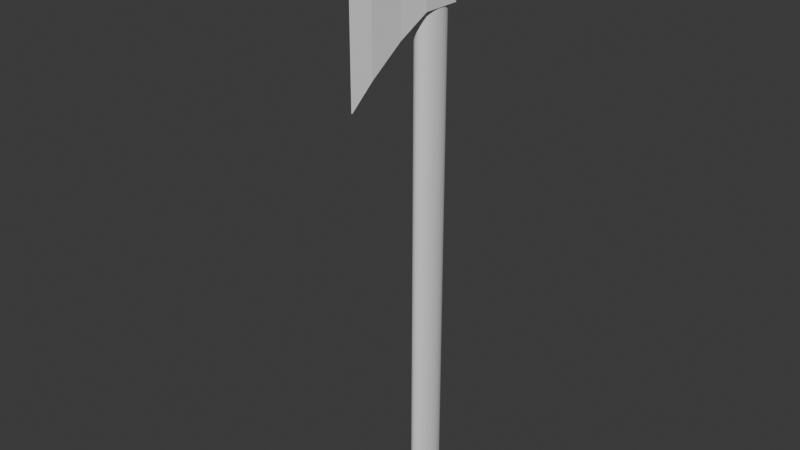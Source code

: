 # Source: Axe.blend  (saved by Blender 4.1.23; exported with 4.5.12 LTS)
import bpy
from mathutils import Matrix  # noqa: F401  (used for matrix-valued properties, if any)

bpy.ops.wm.read_factory_settings(use_empty=True)
scene = bpy.context.scene
scene.name = 'Scene'

# ---- collections
col_collection = bpy.data.collections.new('Collection'); scene.collection.children.link(col_collection)

# ---- world
world_world = bpy.data.worlds.new('World'); scene.world = world_world
world_world.use_nodes = True; world_world.node_tree.nodes.clear()
_N = world_world.node_tree.nodes; _L = world_world.node_tree.links
n0 = _N.new('ShaderNodeOutputWorld'); n0.name = 'World Output'; n0.location = (300, 300)
n1 = _N.new('ShaderNodeBackground'); n1.name = 'Background'; n1.location = (10, 300)
n1.inputs[0].default_value = (0.05088, 0.05088, 0.05088, 1.0)
_L.new(n1.outputs[0], n0.inputs[0])
n0.is_active_output = True
world_world.color = (0.05088, 0.05088, 0.05088)
world_world.use_sun_shadow = False
world_world.sun_shadow_jitter_overblur = 0.0

# ---- meshes
me_cylinder = bpy.data.meshes.new('Cylinder')
me_cylinder.from_pydata([(0.0, -7.37, -0.5), (0.0, 6.901, -0.4985), (0.05392, -7.37, -0.4904), (0.05376, 6.901, -0.4889), (0.1058, -7.37, -0.4619), (0.1055, 6.901, -0.4606), (0.1536, -7.37, -0.4157), (0.1531, 6.901, -0.4145), (0.1954, -7.37, -0.3536), (0.1949, 6.901, -0.3525), (0.2298, -7.37, -0.2778), (0.2291, 6.901, -0.277), (0.2554, -7.37, -0.1913), (0.2546, 6.901, -0.1908), (0.2711, -7.37, -0.09755), (0.2703, 6.901, -0.09725), (0.2764, -7.37, 2.186e-08), (0.2756, 6.901, -1.297e-06), (0.2711, -7.37, 0.09755), (0.2703, 6.901, 0.09725), (0.2554, -7.37, 0.1913), (0.2546, 6.901, 0.1908), (0.2298, -7.37, 0.2778), (0.2291, 6.901, 0.2769), (0.1954, -7.37, 0.3536), (0.1949, 6.901, 0.3525), (0.1536, -7.37, 0.4157), (0.1531, 6.901, 0.4145), (0.1058, -7.37, 0.4619), (0.1055, 6.901, 0.4606), (0.05392, -7.37, 0.4904), (0.05376, 6.901, 0.4889), (0.0, -7.37, 0.5), (0.0, 6.901, 0.4985), (-0.05392, -7.37, 0.4904), (-0.05376, 6.901, 0.4889), (-0.1058, -7.37, 0.4619), (-0.1055, 6.901, 0.4606), (-0.1536, -7.37, 0.4157), (-0.1531, 6.901, 0.4145), (-0.1954, -7.37, 0.3536), (-0.1949, 6.901, 0.3525), (-0.2298, -7.37, 0.2778), (-0.2291, 6.901, 0.2769), (-0.2554, -7.37, 0.1913), (-0.2546, 6.901, 0.1908), (-0.2711, -7.37, 0.09755), (-0.2703, 6.901, 0.09725), (-0.2764, -7.37, 2.186e-08), (-0.2756, 6.901, -1.297e-06), (-0.2711, -7.37, -0.09755), (-0.2703, 6.901, -0.09725), (-0.2554, -7.37, -0.1913), (-0.2546, 6.901, -0.1908), (-0.2298, -7.37, -0.2778), (-0.2291, 6.901, -0.277), (-0.1954, -7.37, -0.3536), (-0.1949, 6.901, -0.3525), (-0.1536, -7.37, -0.4157), (-0.1531, 6.901, -0.4145), (-0.1058, -7.37, -0.4619), (-0.1055, 6.901, -0.4606), (-0.05392, -7.37, -0.4904), (-0.05376, 6.901, -0.4889)], [], [(0, 1, 3, 2), (2, 3, 5, 4), (4, 5, 7, 6), (6, 7, 9, 8), (8, 9, 11, 10), (10, 11, 13, 12), (12, 13, 15, 14), (14, 15, 17, 16), (16, 17, 19, 18), (18, 19, 21, 20), (20, 21, 23, 22), (22, 23, 25, 24), (24, 25, 27, 26), (26, 27, 29, 28), (28, 29, 31, 30), (30, 31, 33, 32), (32, 33, 35, 34), (34, 35, 37, 36), (36, 37, 39, 38), (38, 39, 41, 40), (40, 41, 43, 42), (42, 43, 45, 44), (44, 45, 47, 46), (46, 47, 49, 48), (48, 49, 51, 50), (50, 51, 53, 52), (52, 53, 55, 54), (54, 55, 57, 56), (56, 57, 59, 58), (58, 59, 61, 60), (3, 1, 63, 61, 59, 57, 55, 53, 51, 49, 47, 45, 43, 41, 39, 37, 35, 33, 31, 29, 27, 25, 23, 21, 19, 17, 15, 13, 11, 9, 7, 5), (60, 61, 63, 62), (62, 63, 1, 0), (0, 2, 4, 6, 8, 10, 12, 14, 16, 18, 20, 22, 24, 26, 28, 30, 32, 34, 36, 38, 40, 42, 44, 46, 48, 50, 52, 54, 56, 58, 60, 62)])
_uv = me_cylinder.uv_layers.new(name='UVMap')
_uv.uv.foreach_set('vector', [1.0, 0.5, 1.0, 1.0, 0.9688, 1.0, 0.9688, 0.5, 0.9688, 0.5, 0.9688, 1.0, 0.9375, 1.0, 0.9375, 0.5, 0.9375, 0.5, 0.9375, 1.0, 0.9062, 1.0, 0.9062, 0.5, 0.9062, 0.5, 0.9062, 1.0, 0.875, 1.0, 0.875, 0.5, 0.875, 0.5, 0.875, 1.0, 0.8438, 1.0, 0.8438, 0.5, 0.8438, 0.5, 0.8438, 1.0, 0.8125, 1.0, 0.8125, 0.5, 0.8125, 0.5, 0.8125, 1.0, 0.7812, 1.0, 0.7812, 0.5, 0.7812, 0.5, 0.7812, 1.0, 0.75, 1.0, 0.75, 0.5, 0.75, 0.5, 0.75, 1.0, 0.7188, 1.0, 0.7188, 0.5, 0.7188, 0.5, 0.7188, 1.0, 0.6875, 1.0, 0.6875, 0.5, 0.6875, 0.5, 0.6875, 1.0, 0.6562, 1.0, 0.6562, 0.5, 0.6562, 0.5, 0.6562, 1.0, 0.625, 1.0, 0.625, 0.5, 0.625, 0.5, 0.625, 1.0, 0.5938, 1.0, 0.5938, 0.5, 0.5938, 0.5, 0.5938, 1.0, 0.5625, 1.0, 0.5625, 0.5, 0.5625, 0.5, 0.5625, 1.0, 0.5312, 1.0, 0.5312, 0.5, 0.5312, 0.5, 0.5312, 1.0, 0.5, 1.0, 0.5, 0.5, 0.5, 0.5, 0.5, 1.0, 0.4688, 1.0, 0.4688, 0.5, 0.4688, 0.5, 0.4688, 1.0, 0.4375, 1.0, 0.4375, 0.5, 0.4375, 0.5, 0.4375, 1.0, 0.4062, 1.0, 0.4062, 0.5, 0.4062, 0.5, 0.4062, 1.0, 0.375, 1.0, 0.375, 0.5, 0.375, 0.5, 0.375, 1.0, 0.3438, 1.0, 0.3438, 0.5, 0.3438, 0.5, 0.3438, 1.0, 0.3125, 1.0, 0.3125, 0.5, 0.3125, 0.5, 0.3125, 1.0, 0.2812, 1.0, 0.2812, 0.5, 0.2812, 0.5, 0.2812, 1.0, 0.25, 1.0, 0.25, 0.5, 0.25, 0.5, 0.25, 1.0, 0.2188, 1.0, 0.2188, 0.5, 0.2188, 0.5, 0.2188, 1.0, 0.1875, 1.0, 0.1875, 0.5, 0.1875, 0.5, 0.1875, 1.0, 0.1562, 1.0, 0.1562, 0.5, 0.1562, 0.5, 0.1562, 1.0, 0.125, 1.0, 0.125, 0.5, 0.125, 0.5, 0.125, 1.0, 0.09375, 1.0, 0.09375, 0.5, 0.09375, 0.5, 0.09375, 1.0, 0.0625, 1.0, 0.0625, 0.5, 0.2967, 0.4847, 0.25, 0.4893, 0.2033, 0.4847, 0.1584, 0.4711, 0.1171, 0.449, 0.0808, 0.4192, 0.05105, 0.3829, 0.02893, 0.3416, 0.01532, 0.2967, 0.01072, 0.25, 0.01532, 0.2033, 0.02893, 0.1584, 0.05105, 0.1171, 0.0808, 0.0808, 0.1171, 0.05105, 0.1584, 0.02893, 0.2033, 0.01532, 0.25, 0.01072, 0.2967, 0.01532, 0.3416, 0.02893, 0.3829, 0.05105, 0.4192, 0.0808, 0.449, 0.1171, 0.4711, 0.1584, 0.4847, 0.2033, 0.4893, 0.25, 0.4847, 0.2967, 0.4711, 0.3416, 0.449, 0.3829, 0.4192, 0.4192, 0.3829, 0.449, 0.3416, 0.4711, 0.0625, 0.5, 0.0625, 1.0, 0.03125, 1.0, 0.03125, 0.5, 0.03125, 0.5, 0.03125, 1.0, 4.693e-05, 1.0, 0.0, 0.5, 0.75, 0.49, 0.7968, 0.4854, 0.8418, 0.4717, 0.8833, 0.4496, 0.9197, 0.4197, 0.9496, 0.3833, 0.9717, 0.3418, 0.9854, 0.2968, 0.99, 0.25, 0.9854, 0.2032, 0.9717, 0.1582, 0.9496, 0.1167, 0.9197, 0.08029, 0.8833, 0.05045, 0.8418, 0.02827, 0.7968, 0.01461, 0.75, 0.01, 0.7032, 0.01461, 0.6582, 0.02827, 0.6167, 0.05045, 0.5803, 0.08029, 0.5504, 0.1167, 0.5283, 0.1582, 0.5146, 0.2032, 0.51, 0.25, 0.5146, 0.2968, 0.5283, 0.3418, 0.5504, 0.3833, 0.5803, 0.4197, 0.6167, 0.4496, 0.6582, 0.4717, 0.7032, 0.4854])
me_cylinder.update()
me_cube_002 = bpy.data.meshes.new('Cube.002')
me_cube_002.from_pydata([(-0.1831, -1.247, -1.002), (-0.1831, -1.247, 1.002), (-0.2941, 0.5179, -0.5179), (-0.2941, 0.5179, 0.5179), (0.1831, -1.247, -1.002), (0.1831, -1.247, 1.002), (0.2941, 0.5179, -0.5179), (0.2941, 0.5179, 0.5179), (-0.2941, -0.5179, -0.5179), (-0.2941, -0.5179, 0.5179), (0.2941, -0.5179, 0.5179), (0.2941, -0.5179, -0.5179), (-0.2941, -0.5179, -0.5179), (-0.2941, -0.5179, 0.5179), (0.2941, -0.5179, 0.5179), (0.2941, -0.5179, -0.5179), (-0.2941, -0.5179, -0.5179), (0.2941, -0.5179, -0.5179), (-0.1269, -2.124, -1.68), (-0.1269, -2.124, 1.68), (0.1269, -2.124, 1.68), (0.1269, -2.124, -1.68), (-0.01237, -2.643, -2.284), (-0.01237, -2.643, 2.284), (0.01237, -2.643, 2.284), (0.01237, -2.643, -2.284)], [], [(8, 9, 3, 2), (2, 3, 7, 6), (6, 7, 10, 11), (5, 1, 19, 20), (2, 6, 11, 8), (7, 3, 9, 10), (12, 13, 9, 8), (14, 15, 11, 10), (15, 12, 8, 11), (13, 14, 10, 9), (0, 1, 13, 12), (5, 4, 15, 14), (4, 0, 12, 15), (1, 5, 14, 13), (15, 12, 16, 17), (20, 19, 23, 24), (4, 5, 20, 21), (0, 4, 21, 18), (1, 0, 18, 19), (25, 24, 23, 22), (21, 20, 24, 25), (18, 21, 25, 22), (19, 18, 22, 23)])
_uv = me_cube_002.uv_layers.new(name='UVMap')
_uv.uv.foreach_set('vector', [0.375, 0.0, 0.625, 0.0, 0.625, 0.25, 0.375, 0.25, 0.375, 0.25, 0.625, 0.25, 0.625, 0.5, 0.375, 0.5, 0.375, 0.5, 0.625, 0.5, 0.625, 0.75, 0.375, 0.75, 0.625, 0.75, 0.625, 1.0, 0.625, 1.0, 0.625, 0.75, 0.125, 0.5, 0.375, 0.5, 0.375, 0.75, 0.125, 0.75, 0.625, 0.5, 0.875, 0.5, 0.875, 0.75, 0.625, 0.75, 0.375, 0.0, 0.625, 0.0, 0.625, 0.0, 0.375, 0.0, 0.0, 0.0, 0.0, 0.0, 0.0, 0.0, 0.0, 0.0, 0.375, 0.75, 0.125, 0.75, 0.125, 0.75, 0.375, 0.75, 0.625, 1.0, 0.625, 0.75, 0.625, 0.75, 0.625, 1.0, 0.375, 1.0, 0.625, 1.0, 0.625, 1.0, 0.375, 1.0, 0.625, 0.75, 0.375, 0.75, 0.375, 0.75, 0.625, 0.75, 0.375, 0.75, 0.375, 1.0, 0.375, 1.0, 0.375, 0.75, 0.625, 1.0, 0.625, 0.75, 0.625, 0.75, 0.625, 1.0, 0.375, 0.75, 0.125, 0.75, 0.125, 0.75, 0.375, 0.75, 0.625, 0.75, 0.625, 1.0, 0.625, 1.0, 0.625, 0.75, 0.375, 0.75, 0.625, 0.75, 0.625, 0.75, 0.375, 0.75, 0.375, 1.0, 0.375, 0.75, 0.375, 0.75, 0.375, 1.0, 0.625, 1.0, 0.375, 1.0, 0.375, 1.0, 0.625, 1.0, 0.375, 0.75, 0.625, 0.75, 0.625, 1.0, 0.375, 1.0, 0.375, 0.75, 0.625, 0.75, 0.625, 0.75, 0.375, 0.75, 0.375, 1.0, 0.375, 0.75, 0.375, 0.75, 0.375, 1.0, 0.625, 1.0, 0.375, 1.0, 0.375, 1.0, 0.625, 1.0])
me_cube_002.update()

# ---- objects
ob_cylinder = bpy.data.objects.new('Cylinder', me_cylinder)
ob_cube = bpy.data.objects.new('Cube', me_cube_002)

# ---- transforms, parenting, visibility, modifiers, constraints
ob_cylinder.location = (0.0, 0.0, 0.0)
ob_cylinder.rotation_euler = (1.571, 0.0, 0.0)
ob_cube.location = (0.0, 0.0, 5.973)

# ---- collection membership
col_collection.objects.link(ob_cylinder)
col_collection.objects.link(ob_cube)

# ---- scene / render settings (as saved in the file)
scene.frame_start = 1; scene.frame_end = 250; scene.frame_set(90)
scene.render.engine = 'BLENDER_EEVEE_NEXT'
scene.cycles.sampling_pattern = 'TABULATED_SOBOL'
scene.eevee.ray_tracing_options.trace_max_roughness = 0.0
bpy.context.view_layer.update()

# ---- added for rendering (the .blend has no active camera and no usable light): camera, sun
cam_auto = bpy.data.cameras.new('AutoCamera')
cam_auto.lens = 50.0
cam_auto.sensor_width = 36.0
cam_auto.clip_end = 1000.0
ob_auto_camera = bpy.data.objects.new('AutoCamera', cam_auto)
scene.collection.objects.link(ob_auto_camera)
ob_auto_camera.location = (14.7618, -18.7768, 12.2532)
ob_auto_camera.rotation_euler = (1.09748, -7.21219e-08, 0.694738)
scene.camera = ob_auto_camera
light_auto_sun = bpy.data.lights.new('AutoSun', 'SUN')
light_auto_sun.energy = 3.0
light_auto_sun.angle = 0.0523599
ob_auto_sun = bpy.data.objects.new('AutoSun', light_auto_sun)
scene.collection.objects.link(ob_auto_sun)
ob_auto_sun.rotation_euler = (0.872665, 0.174533, 0.523599)
bpy.context.view_layer.update()
